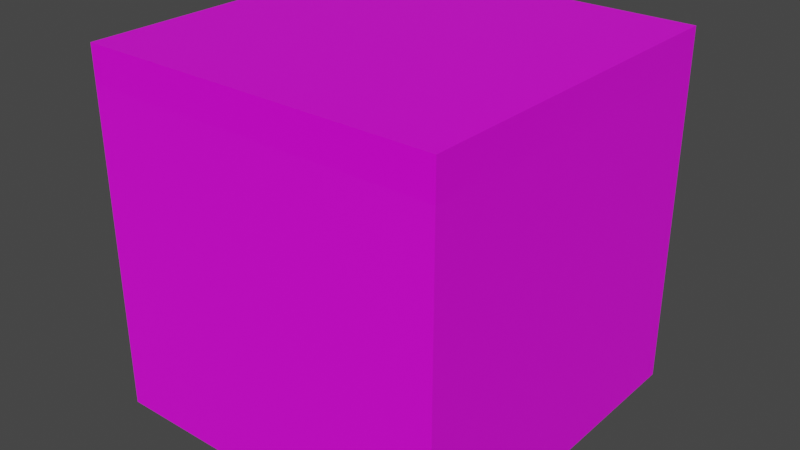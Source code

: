 # Source: TileGrass.blend  (saved by Blender 2.90.8; exported with 4.5.12 LTS)
import bpy
from mathutils import Matrix  # noqa: F401  (used for matrix-valued properties, if any)

bpy.ops.wm.read_factory_settings(use_empty=True)
scene = bpy.context.scene
scene.name = 'Scene'

# ---- collections
col_collection = bpy.data.collections.new('Collection'); scene.collection.children.link(col_collection)

# ---- images (referenced by path relative to the original .blend; pixels are not part of the script)
import os
ASSET_DIR = os.environ.get("B2B_ASSET_DIR", "")  # directory of the original .blend (textures are referenced by path, not embedded)
HERE = os.path.dirname(os.path.abspath(__file__))  # packed textures are extracted next to this script under _unpacked/

def load_image(name, relpath, width, height, colorspace="sRGB"):
    """Load a texture the original file referenced (path relative to the .blend, or extracted next to this script)."""
    p = next((c for c in (os.path.join(HERE, relpath), os.path.join(ASSET_DIR, relpath)) if relpath and os.path.exists(c)), "")
    if p:
        img = bpy.data.images.load(p, check_existing=True)
        img.name = name
    else:  # same state as the original file: an image datablock whose file is absent (Cycles renders it pink)
        img = bpy.data.images.new(name, width, height)
        img.source = "FILE"
        img.filepath = "//" + (relpath or name)
    img.colorspace_settings.name = colorspace
    return img
img_grass = load_image('Grass', 'TileGrass.png', 1024, 1024, 'sRGB')
img_tiledirt1 = load_image('TileDirt1', 'TileDirt1.png', 1024, 1024, 'sRGB')
img_tiledirt2 = load_image('TileDirt2', 'TileDirt2.png', 1024, 1024, 'sRGB')

# ---- materials (node trees are filled in below, after node groups)
mat_grass = bpy.data.materials.new('Grass')
mat_grass.alpha_threshold = 0.0
mat_grass.use_transparent_shadow = False
mat_grass.line_color = (0.0, 0.0, 0.0, 1.0)
mat_dirt1 = bpy.data.materials.new('Dirt1')
mat_dirt1.use_transparent_shadow = False
mat_dirt2 = bpy.data.materials.new('Dirt2')
mat_dirt2.use_transparent_shadow = False

# ---- material node trees
mat_grass.use_nodes = True; mat_grass.node_tree.nodes.clear()
_N = mat_grass.node_tree.nodes; _L = mat_grass.node_tree.links
n0 = _N.new('ShaderNodeOutputMaterial'); n0.name = 'Material Output'; n0.location = (300, 300)
n1 = _N.new('ShaderNodeBsdfPrincipled'); n1.name = 'Principled BSDF'; n1.location = (10, 300)
n1.distribution = 'GGX'
n1.subsurface_method = 'BURLEY'
n1.inputs[2].default_value = 0.4
n1.inputs[3].default_value = 1.45
n1.inputs[27].default_value = (0.0, 0.0, 0.0, 1.0)
n1.inputs[28].default_value = 1.0
n2 = _N.new('ShaderNodeTexImage'); n2.name = 'Image Texture'; n2.location = (-280, 280)
n2.image = img_grass
_L.new(n1.outputs[0], n0.inputs[0])
_L.new(n2.outputs[0], n1.inputs[0])
n0.is_active_output = True
mat_dirt1.use_nodes = True; mat_dirt1.node_tree.nodes.clear()
_N = mat_dirt1.node_tree.nodes; _L = mat_dirt1.node_tree.links
n0 = _N.new('ShaderNodeBsdfPrincipled'); n0.name = 'Principled BSDF'; n0.location = (10, 300)
n0.distribution = 'GGX'
n0.subsurface_method = 'BURLEY'
n0.inputs[3].default_value = 1.45
n0.inputs[27].default_value = (0.0, 0.0, 0.0, 1.0)
n0.inputs[28].default_value = 1.0
n1 = _N.new('ShaderNodeOutputMaterial'); n1.name = 'Material Output'; n1.location = (300, 300)
n2 = _N.new('ShaderNodeTexImage'); n2.name = 'Image Texture'; n2.location = (-280, 280)
n2.image = img_tiledirt1
_L.new(n0.outputs[0], n1.inputs[0])
_L.new(n2.outputs[0], n0.inputs[0])
n1.is_active_output = True
mat_dirt2.use_nodes = True; mat_dirt2.node_tree.nodes.clear()
_N = mat_dirt2.node_tree.nodes; _L = mat_dirt2.node_tree.links
n0 = _N.new('ShaderNodeBsdfPrincipled'); n0.name = 'Principled BSDF'; n0.location = (10, 300)
n0.distribution = 'GGX'
n0.subsurface_method = 'BURLEY'
n0.inputs[3].default_value = 1.45
n0.inputs[27].default_value = (0.0, 0.0, 0.0, 1.0)
n0.inputs[28].default_value = 1.0
n1 = _N.new('ShaderNodeOutputMaterial'); n1.name = 'Material Output'; n1.location = (300, 300)
n2 = _N.new('ShaderNodeTexImage'); n2.name = 'Image Texture'; n2.location = (-280, 280)
n2.image = img_tiledirt2
_L.new(n0.outputs[0], n1.inputs[0])
_L.new(n2.outputs[0], n0.inputs[0])
n1.is_active_output = True

# ---- world
world_world = bpy.data.worlds.new('World'); scene.world = world_world
world_world.use_nodes = True; world_world.node_tree.nodes.clear()
_N = world_world.node_tree.nodes; _L = world_world.node_tree.links
n0 = _N.new('ShaderNodeOutputWorld'); n0.name = 'World Output'; n0.location = (300, 300)
n1 = _N.new('ShaderNodeBackground'); n1.name = 'Background'; n1.location = (10, 300)
n1.inputs[0].default_value = (0.05088, 0.05088, 0.05088, 1.0)
_L.new(n1.outputs[0], n0.inputs[0])
n0.is_active_output = True
world_world.color = (0.05088, 0.05088, 0.05088)
world_world.use_sun_shadow = False
world_world.sun_shadow_jitter_overblur = 0.0

# ---- meshes
me_cube = bpy.data.meshes.new('Cube')
me_cube.from_pydata([(0.0, 0.0, 0.0), (0.0, 0.0, -1.0), (0.0, -1.0, 0.0), (0.0, -1.0, -1.0), (-1.0, 0.0, 0.0), (-1.0, 0.0, -1.0), (-1.0, -1.0, 0.0), (-1.0, -1.0, -1.0), (0.0, 0.0, -0.1), (0.0, 0.0, -0.2), (-1.0, -1.0, -0.2), (-1.0, -1.0, -0.1), (0.0, -1.0, -0.1), (0.0, -1.0, -0.2), (-1.0, 0.0, -0.1), (-1.0, 0.0, -0.2)], [], [(0, 4, 6, 2), (12, 2, 6, 11), (11, 6, 4, 14), (5, 1, 3, 7), (8, 0, 2, 12), (14, 4, 0, 8), (5, 15, 9, 1), (15, 14, 8, 9), (1, 9, 13, 3), (9, 8, 12, 13), (7, 10, 15, 5), (10, 11, 14, 15), (3, 13, 10, 7), (13, 12, 11, 10)])
me_cube.polygons.foreach_set('material_index', [0, 0, 0, 2, 0, 0, 2, 1, 2, 1, 2, 1, 2, 1])
_uv = me_cube.uv_layers.new(name='UVMap')
_uv.uv.foreach_set('vector', [0.9955, 0.0, 0.9955, 1.0, 1.277e-07, 1.0, 0.0, 1.629e-07, 0.9286, 1.0, 0.8571, 1.0, 0.8571, 0.0, 0.9286, 0.0, 1.0, 1.0, 0.9286, 1.0, 0.9286, 8.742e-09, 1.0, 0.0, 6.266e-08, 0.5, 0.0, 8.146e-08, 0.3846, 0.0, 0.3846, 0.5, 0.7857, 1.0, 0.7143, 1.0, 0.7143, 0.0, 0.7857, 0.0, 0.8571, 1.0, 0.7857, 1.0, 0.7857, 1.629e-08, 0.8571, 0.0, 0.6923, 0.5, 1.0, 0.5, 1.0, 1.0, 0.6923, 1.0, 0.75, 0.0, 1.0, 0.0, 1.0, 1.0, 0.75, 1.0, 0.6923, 0.0, 1.0, 3.497e-08, 1.0, 0.5, 0.6923, 0.5, 0.75, 1.0, 0.5, 1.0, 0.5, 0.0, 0.75, 0.0, 0.3077, 1.0, 3.439e-08, 1.0, 0.0, 0.5, 0.3077, 0.5, 0.5, 1.0, 0.25, 1.0, 0.25, 1.51e-08, 0.5, 0.0, 0.3846, 6.517e-08, 0.6923, 0.0, 0.6923, 0.5, 0.3846, 0.5, 0.0, 1.629e-08, 0.25, 0.0, 0.25, 1.0, 4.098e-07, 1.0])
me_cube.materials.append(mat_grass)
me_cube.materials.append(mat_dirt1)
me_cube.materials.append(mat_dirt2)
me_cube.use_remesh_preserve_volume = False
me_cube.use_remesh_preserve_attributes = False
me_cube.use_mirror_vertex_groups = False
me_cube.update()

# ---- objects
ob_cube = bpy.data.objects.new('Cube', me_cube)

# ---- transforms, parenting, visibility, modifiers, constraints
ob_cube.location = (0.0, 0.0, 0.0)
ob_cube.lock_rotations_4d = False
ob_cube.empty_display_type = 'ARROWS'
ob_cube.lineart.crease_threshold = 0.0

# ---- collection membership
col_collection.objects.link(ob_cube)

# ---- scene / render settings (as saved in the file)
scene.frame_start = 1; scene.frame_end = 250; scene.frame_set(1)
scene.render.engine = 'BLENDER_EEVEE_NEXT'
scene.cycles.use_denoising = False
scene.cycles.samples = 128
scene.cycles.sampling_pattern = 'TABULATED_SOBOL'
scene.cycles.use_adaptive_sampling = False
scene.cycles.use_light_tree = False
scene.view_settings.view_transform = 'Filmic'
bpy.context.view_layer.update()

# ---- added for rendering (the .blend has no active camera and no usable light): camera, sun
cam_auto = bpy.data.cameras.new('AutoCamera')
cam_auto.lens = 50.0
cam_auto.sensor_width = 36.0
cam_auto.clip_end = 1000.0
ob_auto_camera = bpy.data.objects.new('AutoCamera', cam_auto)
scene.collection.objects.link(ob_auto_camera)
ob_auto_camera.location = (1.10254, -2.42304, 0.782029)
ob_auto_camera.rotation_euler = (1.09748, -7.21219e-08, 0.694738)
scene.camera = ob_auto_camera
light_auto_sun = bpy.data.lights.new('AutoSun', 'SUN')
light_auto_sun.energy = 3.0
light_auto_sun.angle = 0.0523599
ob_auto_sun = bpy.data.objects.new('AutoSun', light_auto_sun)
scene.collection.objects.link(ob_auto_sun)
ob_auto_sun.rotation_euler = (0.872665, 0.174533, 0.523599)
bpy.context.view_layer.update()

